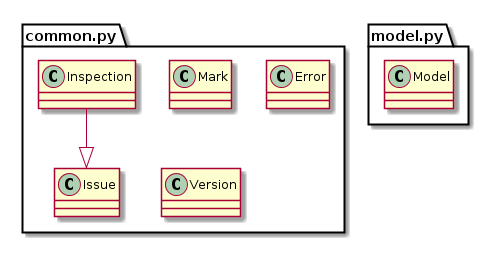

The diagram above was rendered by PlantUML. Its source (embedded in the PNG):
@startuml

package "common.py" {
    class "Inspection" {
    }
    class "Issue" {
    }
    class "Mark" {
    }
    class "Error" {
    }
    class "Version" {
    }
}

package "model.py" {
    class "Model" {
    }
}

Inspection --|> Issue

@enduml